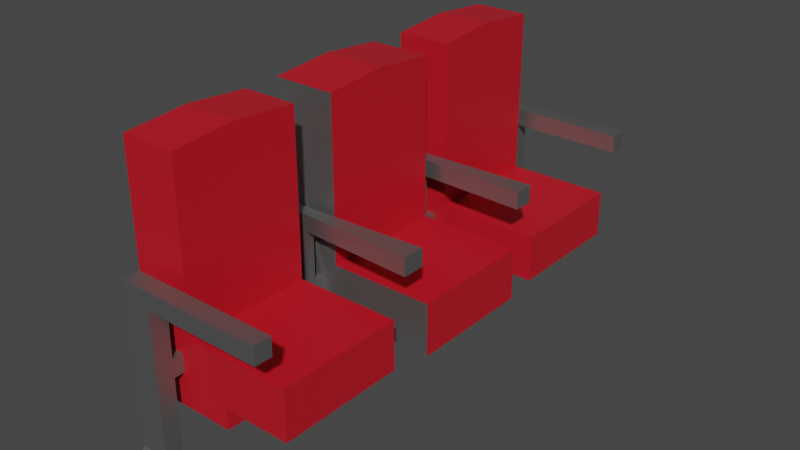 # Source: TheatreChair.blend  (saved by Blender 3.2.14; exported with 4.5.12 LTS)
import bpy
from mathutils import Matrix  # noqa: F401  (used for matrix-valued properties, if any)

bpy.ops.wm.read_factory_settings(use_empty=True)
scene = bpy.context.scene
scene.name = 'Scene'

# ---- collections
col_collection = bpy.data.collections.new('Collection'); scene.collection.children.link(col_collection)

# ---- materials (node trees are filled in below, after node groups)
mat_material_004 = bpy.data.materials.new('Material.004')
mat_material_004.alpha_threshold = 0.0
mat_material_004.use_transparent_shadow = False
mat_material_004.line_color = (0.0, 0.0, 0.0, 1.0)
mat_material_006 = bpy.data.materials.new('Material.006')
mat_material_006.use_transparent_shadow = False

# ---- material node trees
mat_material_004.use_nodes = True; mat_material_004.node_tree.nodes.clear()
_N = mat_material_004.node_tree.nodes; _L = mat_material_004.node_tree.links
n0 = _N.new('ShaderNodeOutputMaterial'); n0.name = 'Material Output'; n0.location = (300, 300)
n1 = _N.new('ShaderNodeBsdfPrincipled'); n1.name = 'Principled BSDF'; n1.location = (10, 300)
n1.distribution = 'GGX'
n1.subsurface_method = 'RANDOM_WALK_SKIN'
n1.inputs[0].default_value = (0.5271, 0.008023, 0.01938, 1.0)
n1.inputs[2].default_value = 0.4
n1.inputs[3].default_value = 1.45
n1.inputs[27].default_value = (0.0, 0.0, 0.0, 1.0)
n1.inputs[28].default_value = 1.0
_L.new(n1.outputs[0], n0.inputs[0])
n0.is_active_output = True
mat_material_006.use_nodes = True; mat_material_006.node_tree.nodes.clear()
_N = mat_material_006.node_tree.nodes; _L = mat_material_006.node_tree.links
n0 = _N.new('ShaderNodeBsdfPrincipled'); n0.name = 'Principled BSDF'; n0.location = (10, 300)
n0.distribution = 'GGX'
n0.subsurface_method = 'RANDOM_WALK_SKIN'
n0.inputs[0].default_value = (0.3506, 0.3506, 0.3506, 1.0)
n0.inputs[1].default_value = 0.9055
n0.inputs[3].default_value = 1.45
n0.inputs[27].default_value = (0.0, 0.0, 0.0, 1.0)
n0.inputs[28].default_value = 1.0
n1 = _N.new('ShaderNodeOutputMaterial'); n1.name = 'Material Output'; n1.location = (300, 300)
_L.new(n0.outputs[0], n1.inputs[0])
n1.is_active_output = True

# ---- world
world_world = bpy.data.worlds.new('World'); scene.world = world_world
world_world.use_nodes = True; world_world.node_tree.nodes.clear()
_N = world_world.node_tree.nodes; _L = world_world.node_tree.links
n0 = _N.new('ShaderNodeOutputWorld'); n0.name = 'World Output'; n0.location = (300, 300)
n1 = _N.new('ShaderNodeBackground'); n1.name = 'Background'; n1.location = (10, 300)
n1.inputs[0].default_value = (0.05088, 0.05088, 0.05088, 1.0)
_L.new(n1.outputs[0], n0.inputs[0])
n0.is_active_output = True
world_world.color = (0.05088, 0.05088, 0.05088)
world_world.use_sun_shadow = False
world_world.sun_shadow_jitter_overblur = 0.0

# ---- meshes
me_cube = bpy.data.meshes.new('Cube')
me_cube.from_pydata([(0.27, 0.54, 1.14), (0.27, 0.54, -0.84), (0.27, -0.54, 1.14), (0.27, -0.54, -0.84), (-0.27, 0.54, 1.14), (-0.27, 0.54, -0.84), (-0.27, -0.54, 1.14), (-0.27, -0.54, -0.84), (0.27, 0.0, 1.185), (-0.27, 0.0, 1.185), (0.1246, 0.5494, -0.3914), (-0.1246, -0.5494, -0.3914), (0.1246, -0.5494, -0.3914), (-0.1246, 0.5494, -0.3914), (0.1246, 0.5494, -0.5461), (0.1246, -0.5494, -0.5461), (-0.1246, 0.5494, -0.5461), (-0.1246, -0.5494, -0.5461), (1.159, 0.54, -0.246), (1.159, -0.54, -0.246), (1.159, 0.54, -0.6915), (1.159, -0.54, -0.6915), (-0.27, -0.54, -0.6915), (-0.27, -0.54, -0.246), (-0.27, 0.54, -0.246), (0.27, 0.54, -0.246), (0.27, -0.54, -0.246), (0.27, 0.54, -0.6915), (0.27, -0.54, -0.6915), (-0.27, 0.54, -0.6915), (0.1246, -0.6202, -0.5461), (-0.1246, -0.6202, -0.5461), (0.1246, -0.6202, -0.3914), (-0.1246, -0.6202, -0.3914), (0.1246, -0.6979, -0.5461), (0.1246, -0.6979, -0.3914), (-0.1246, -0.6979, -0.3914), (-0.1246, -0.6979, -0.5461), (-0.1246, -0.7367, -1.283), (-0.1246, -0.5814, -1.283), (0.1246, -0.5814, -1.283), (0.1246, -0.7367, -1.283), (0.1246, -0.6979, -1.21), (0.1246, -0.6202, -1.21), (-0.1246, -0.6979, -1.21), (-0.1246, -0.6202, -1.21), (0.1246, -2.025, -0.5461), (0.1246, -2.025, -0.3914), (-0.1246, -2.025, -0.3914), (-0.1246, -2.025, -0.5461), (0.1246, -2.224, -1.271), (-0.1246, -2.224, -1.271), (0.1246, -1.974, -1.271), (-0.1246, -1.974, -1.271), (0.1246, -2.025, -1.162), (-0.1246, -2.025, -1.162), (-0.1246, -2.173, -1.162), (0.1246, -2.173, -1.162), (-0.1246, 0.7414, -0.5461), (0.1246, 0.7414, -0.5461), (-0.1246, 0.7414, -0.3914), (0.1246, 0.7414, -0.3914), (0.1246, 0.6454, -0.5461), (0.1246, 0.6454, -0.3914), (-0.1246, 0.6454, -0.5461), (-0.1246, 0.6454, -0.3914), (-0.1246, 0.6454, -1.246), (-0.1246, 0.7414, -1.246), (0.1246, 0.7414, -1.246), (0.1246, 0.6454, -1.246), (-0.1246, 0.5878, -1.306), (-0.1246, 0.799, -1.306), (0.1246, 0.799, -1.306), (0.1246, 0.5878, -1.306), (-0.1246, 2.06, -0.5461), (-0.1246, 2.06, -0.3914), (0.1246, 2.06, -0.5461), (0.1246, 2.06, -0.3914), (-0.1246, 2.243, -1.301), (0.1246, 2.243, -1.301), (-0.1246, 2.024, -1.301), (0.1246, 2.024, -1.301), (-0.1246, 2.207, -1.18), (-0.1246, 2.06, -1.18), (0.1246, 2.06, -1.18), (0.1246, 2.207, -1.18), (-0.1246, 2.207, 0.2086), (-0.1246, -2.173, 0.2086), (-0.1246, 2.06, 0.2086), (-0.1246, -2.025, 0.2086), (-0.1246, -0.6202, 0.2086), (-0.1246, -0.6979, 0.2086), (-0.1246, 0.6454, 0.2086), (-0.1246, 0.7414, 0.2086), (0.1246, -2.025, 0.05861), (0.1246, -2.173, 0.05861), (0.1246, 2.207, 0.05861), (0.1246, 2.06, 0.05861), (1.125, -2.025, 0.2086), (1.125, -2.173, 0.2086), (1.125, 2.207, 0.2086), (1.125, 2.06, 0.2086), (1.125, -2.025, 0.05861), (1.125, -2.173, 0.05861), (1.125, 2.207, 0.05861), (1.125, 2.06, 0.05861), (0.1246, -0.6202, 0.05861), (0.1246, -0.6979, 0.05861), (0.1246, 0.6454, 0.05861), (0.1246, 0.7414, 0.05861), (1.125, -0.562, 0.2086), (1.125, -0.7561, 0.2086), (1.125, 0.7774, 0.2086), (1.125, 0.6094, 0.2086), (1.125, 0.6094, 0.05861), (1.125, -0.7561, 0.05861), (1.125, 0.7774, 0.05861), (1.125, -0.562, 0.05861)], [], [(8, 9, 6, 2), (1, 27, 28, 3), (10, 13, 24, 4, 0, 25, 18, 20, 27, 1, 5, 29, 16, 14), (25, 0, 8, 2, 26), (0, 4, 9, 8), (65, 63, 108, 114, 113, 92), (15, 17, 22, 7, 3, 28, 21, 19, 26, 2, 6, 23, 11, 12), (22, 23, 6, 9, 4, 24, 29, 5, 7), (5, 1, 3, 7), (32, 33, 90, 110, 117, 106), (17, 11, 23, 22), (13, 16, 29, 24), (55, 54, 52, 53), (88, 101, 100, 86), (12, 11, 33, 32), (91, 111, 110, 90), (17, 15, 30, 31), (39, 40, 41, 38), (42, 44, 38, 41), (45, 43, 40, 39), (75, 77, 97, 105, 101, 88), (31, 30, 43, 45), (34, 37, 44, 42), (35, 36, 48, 47), (87, 56, 57, 95, 103, 99), (37, 34, 46, 49), (53, 52, 50, 51), (57, 56, 51, 50), (49, 46, 54, 55), (14, 16, 64, 62), (13, 10, 63, 65), (58, 59, 68, 67), (62, 64, 66, 69), (73, 70, 71, 72), (69, 66, 70, 73), (67, 68, 72, 71), (60, 61, 77, 75), (59, 58, 74, 76), (81, 80, 78, 79), (84, 83, 80, 81), (82, 85, 79, 78), (82, 86, 100, 104, 96, 85), (76, 74, 83, 84), (28, 27, 20, 21), (61, 109, 108, 63, 10, 14, 62, 69, 73, 72, 68, 59, 76, 84, 81, 79, 85, 96, 97, 77), (87, 99, 98, 89), (75, 88, 86, 82, 78, 80, 83, 74, 58, 67, 71, 70, 66, 64, 16, 13, 65, 92, 93, 60), (18, 19, 21, 20), (95, 57, 50, 52, 54, 46, 34, 42, 41, 40, 43, 30, 15, 12, 32, 106, 107, 35, 47, 94), (92, 113, 112, 93), (25, 26, 19, 18), (31, 45, 39, 38, 44, 37, 49, 55, 53, 51, 56, 87, 89, 48, 36, 91, 90, 33, 11, 17), (103, 102, 98, 99), (105, 104, 100, 101), (97, 96, 104, 105), (48, 89, 98, 102, 94, 47), (95, 94, 102, 103), (114, 116, 112, 113), (115, 117, 110, 111), (61, 60, 93, 112, 116, 109), (107, 106, 117, 115), (108, 109, 116, 114), (36, 35, 107, 115, 111, 91)])
me_cube.polygons.foreach_set('material_index', [0, 0, 1, 0, 0, 1, 1, 0, 0, 1, 1, 1, 1, 1, 1, 1, 1, 1, 1, 1, 1, 1, 1, 1, 1, 1, 1, 1, 1, 1, 1, 1, 1, 1, 1, 1, 1, 1, 1, 1, 1, 1, 1, 0, 1, 1, 1, 0, 1, 1, 0, 1, 1, 1, 1, 1, 1, 1, 1, 1, 1, 1, 1])
_uv = me_cube.uv_layers.new(name='UVMap')
_uv.uv.foreach_set('vector', [0.625, 0.625, 0.875, 0.625, 0.875, 0.75, 0.625, 0.75, 0.375, 0.5, 0.3937, 0.5, 0.3938, 0.75, 0.375, 0.75, 0.4316, 0.4327, 0.4316, 0.3173, 0.45, 0.25, 0.625, 0.25, 0.625, 0.5, 0.45, 0.5, 0.45, 0.5, 0.3937, 0.5, 0.3937, 0.5, 0.375, 0.5, 0.375, 0.25, 0.3937, 0.25, 0.4121, 0.3173, 0.4121, 0.4327, 0.45, 0.5, 0.625, 0.5, 0.625, 0.625, 0.625, 0.75, 0.45, 0.75, 0.625, 0.5, 0.875, 0.5, 0.875, 0.625, 0.625, 0.625, 0.4316, 0.3173, 0.4316, 0.4327, 0.4316, 0.4327, 0.4316, 0.4327, 0.4316, 0.4327, 0.4316, 0.3173, 0.4121, 0.8173, 0.4121, 0.9327, 0.3938, 1.0, 0.375, 1.0, 0.375, 0.75, 0.3938, 0.75, 0.3938, 0.75, 0.45, 0.75, 0.45, 0.75, 0.625, 0.75, 0.625, 1.0, 0.45, 1.0, 0.4316, 0.9327, 0.4316, 0.8173, 0.3938, 0.0, 0.45, 0.0, 0.625, 0.0, 0.625, 0.125, 0.625, 0.25, 0.45, 0.25, 0.3937, 0.25, 0.375, 0.25, 0.375, 0.0, 0.125, 0.5, 0.375, 0.5, 0.375, 0.75, 0.125, 0.75, 0.4316, 0.8173, 0.4316, 0.9327, 0.4316, 0.9327, 0.4316, 0.8173, 0.4316, 0.8173, 0.4316, 0.8173, 0.4121, 0.9327, 0.4316, 0.9327, 0.45, 1.0, 0.3938, 1.0, 0.4316, 0.3173, 0.4121, 0.3173, 0.3937, 0.25, 0.45, 0.25, 0.4121, 0.9327, 0.4121, 0.8173, 0.4121, 0.8173, 0.4121, 0.9327, 0.4316, 0.3173, 0.4316, 0.4327, 0.4316, 0.4327, 0.4316, 0.3173, 0.4316, 0.8173, 0.4316, 0.9327, 0.4316, 0.9327, 0.4316, 0.8173, 0.4316, 0.9327, 0.4316, 0.8173, 0.4316, 0.8173, 0.4316, 0.9327, 0.4121, 0.9327, 0.4121, 0.8173, 0.4121, 0.8173, 0.4121, 0.9327, 0.4121, 0.9327, 0.4121, 0.8173, 0.4121, 0.8173, 0.4121, 0.9327, 0.4121, 0.8173, 0.4121, 0.9327, 0.4121, 0.9327, 0.4121, 0.8173, 0.4121, 0.9327, 0.4121, 0.8173, 0.4121, 0.8173, 0.4121, 0.9327, 0.4316, 0.3173, 0.4316, 0.4327, 0.4316, 0.4327, 0.4316, 0.4327, 0.4316, 0.4327, 0.4316, 0.3173, 0.4121, 0.9327, 0.4121, 0.8173, 0.4121, 0.8173, 0.4121, 0.9327, 0.4121, 0.8173, 0.4121, 0.9327, 0.4121, 0.9327, 0.4121, 0.8173, 0.4316, 0.8173, 0.4316, 0.9327, 0.4316, 0.9327, 0.4316, 0.8173, 0.4316, 0.9327, 0.4121, 0.9327, 0.4121, 0.8173, 0.4316, 0.8173, 0.4316, 0.8173, 0.4316, 0.8173, 0.4121, 0.9327, 0.4121, 0.8173, 0.4121, 0.8173, 0.4121, 0.9327, 0.4121, 0.9327, 0.4121, 0.8173, 0.4121, 0.8173, 0.4121, 0.9327, 0.4121, 0.8173, 0.4121, 0.9327, 0.4121, 0.9327, 0.4121, 0.8173, 0.4121, 0.9327, 0.4121, 0.8173, 0.4121, 0.8173, 0.4121, 0.9327, 0.4121, 0.4327, 0.4121, 0.3173, 0.4121, 0.3173, 0.4121, 0.4327, 0.4316, 0.3173, 0.4316, 0.4327, 0.4316, 0.4327, 0.4316, 0.3173, 0.4121, 0.3173, 0.4121, 0.4327, 0.4121, 0.4327, 0.4121, 0.3173, 0.4121, 0.4327, 0.4121, 0.3173, 0.4121, 0.3173, 0.4121, 0.4327, 0.4121, 0.4327, 0.4121, 0.3173, 0.4121, 0.3173, 0.4121, 0.4327, 0.4121, 0.4327, 0.4121, 0.3173, 0.4121, 0.3173, 0.4121, 0.4327, 0.4121, 0.3173, 0.4121, 0.4327, 0.4121, 0.4327, 0.4121, 0.3173, 0.4316, 0.3173, 0.4316, 0.4327, 0.4316, 0.4327, 0.4316, 0.3173, 0.4121, 0.4327, 0.4121, 0.3173, 0.4121, 0.3173, 0.4121, 0.4327, 0.4121, 0.4327, 0.4121, 0.3173, 0.4121, 0.3173, 0.4121, 0.4327, 0.4121, 0.4327, 0.4121, 0.3173, 0.4121, 0.3173, 0.4121, 0.4327, 0.4121, 0.3173, 0.4121, 0.4327, 0.4121, 0.4327, 0.4121, 0.3173, 0.4121, 0.3173, 0.4316, 0.3173, 0.4316, 0.4327, 0.4316, 0.4327, 0.4316, 0.4327, 0.4121, 0.4327, 0.4121, 0.4327, 0.4121, 0.3173, 0.4121, 0.3173, 0.4121, 0.4327, 0.3938, 0.75, 0.3937, 0.5, 0.3937, 0.5, 0.3938, 0.75, 0.4316, 0.4327, 0.4316, 0.4327, 0.4316, 0.4327, 0.4316, 0.4327, 0.4316, 0.4327, 0.4121, 0.4327, 0.4121, 0.4327, 0.4121, 0.4327, 0.4121, 0.4327, 0.4121, 0.4327, 0.4121, 0.4327, 0.4121, 0.4327, 0.4121, 0.4327, 0.4121, 0.4327, 0.4121, 0.4327, 0.4121, 0.4327, 0.4121, 0.4327, 0.4316, 0.4327, 0.4316, 0.4327, 0.4316, 0.4327, 0.4316, 0.9327, 0.4316, 0.8173, 0.4316, 0.8173, 0.4316, 0.9327, 0.4316, 0.3173, 0.4316, 0.3173, 0.4316, 0.3173, 0.4121, 0.3173, 0.4121, 0.3173, 0.4121, 0.3173, 0.4121, 0.3173, 0.4121, 0.3173, 0.4121, 0.3173, 0.4121, 0.3173, 0.4121, 0.3173, 0.4121, 0.3173, 0.4121, 0.3173, 0.4121, 0.3173, 0.4121, 0.3173, 0.4316, 0.3173, 0.4316, 0.3173, 0.4316, 0.3173, 0.4316, 0.3173, 0.4316, 0.3173, 0.45, 0.5, 0.45, 0.75, 0.3938, 0.75, 0.3937, 0.5, 0.4316, 0.8173, 0.4121, 0.8173, 0.4121, 0.8173, 0.4121, 0.8173, 0.4121, 0.8173, 0.4121, 0.8173, 0.4121, 0.8173, 0.4121, 0.8173, 0.4121, 0.8173, 0.4121, 0.8173, 0.4121, 0.8173, 0.4121, 0.8173, 0.4121, 0.8173, 0.4316, 0.8173, 0.4316, 0.8173, 0.4316, 0.8173, 0.4316, 0.8173, 0.4316, 0.8173, 0.4316, 0.8173, 0.4316, 0.8173, 0.4316, 0.3173, 0.4316, 0.4327, 0.4316, 0.4327, 0.4316, 0.3173, 0.45, 0.5, 0.45, 0.75, 0.45, 0.75, 0.45, 0.5, 0.4121, 0.9327, 0.4121, 0.9327, 0.4121, 0.9327, 0.4121, 0.9327, 0.4121, 0.9327, 0.4121, 0.9327, 0.4121, 0.9327, 0.4121, 0.9327, 0.4121, 0.9327, 0.4121, 0.9327, 0.4121, 0.9327, 0.4316, 0.9327, 0.4316, 0.9327, 0.4316, 0.9327, 0.4316, 0.9327, 0.4316, 0.9327, 0.4316, 0.9327, 0.4316, 0.9327, 0.4316, 0.9327, 0.4121, 0.9327, 0.4316, 0.8173, 0.4316, 0.8173, 0.4316, 0.8173, 0.4316, 0.8173, 0.4316, 0.4327, 0.4316, 0.4327, 0.4316, 0.4327, 0.4316, 0.4327, 0.4316, 0.4327, 0.4316, 0.4327, 0.4316, 0.4327, 0.4316, 0.4327, 0.4316, 0.9327, 0.4316, 0.9327, 0.4316, 0.8173, 0.4316, 0.8173, 0.4316, 0.8173, 0.4316, 0.8173, 0.4316, 0.8173, 0.4316, 0.8173, 0.4316, 0.8173, 0.4316, 0.8173, 0.4316, 0.4327, 0.4316, 0.4327, 0.4316, 0.4327, 0.4316, 0.4327, 0.4316, 0.8173, 0.4316, 0.8173, 0.4316, 0.8173, 0.4316, 0.8173, 0.4316, 0.4327, 0.4316, 0.3173, 0.4316, 0.3173, 0.4316, 0.4327, 0.4316, 0.4327, 0.4316, 0.4327, 0.4316, 0.8173, 0.4316, 0.8173, 0.4316, 0.8173, 0.4316, 0.8173, 0.4316, 0.4327, 0.4316, 0.4327, 0.4316, 0.4327, 0.4316, 0.4327, 0.4316, 0.9327, 0.4316, 0.8173, 0.4316, 0.8173, 0.4316, 0.8173, 0.4316, 0.8173, 0.4316, 0.9327])
me_cube.materials.append(mat_material_004)
me_cube.materials.append(mat_material_006)
me_cube.use_mirror_vertex_groups = False
me_cube.update()
me_cube_004 = bpy.data.meshes.new('Cube.004')
me_cube_004.from_pydata([(0.2186, 0.54, 1.14), (0.54, 0.54, -0.84), (0.2186, -0.54, 1.14), (0.54, -0.54, -0.84), (-0.2566, 0.54, 1.14), (-0.2566, 0.54, -0.84), (-0.2566, -0.54, 1.14), (-0.2566, -0.54, -0.84), (0.2186, 0.0, 1.185), (-0.2566, 0.0, 1.185), (0.2186, 0.54, -0.246), (0.2186, -0.54, -0.246), (0.54, 0.54, -0.6637), (0.54, -0.54, -0.6637), (1.112, 0.54, -0.246), (1.112, -0.54, -0.246), (1.112, 0.54, -0.6637), (1.112, -0.54, -0.6637)], [], [(8, 9, 6, 2), (1, 12, 13, 3), (9, 4, 5, 7, 6), (10, 0, 8, 2, 11), (13, 12, 16, 17), (0, 4, 9, 8), (6, 7, 3, 13, 17, 15, 11, 2), (10, 11, 15, 14), (5, 1, 3, 7), (5, 4, 0, 10, 14, 16, 12, 1), (14, 15, 17, 16)])
_uv = me_cube_004.uv_layers.new(name='UVMap')
_uv.uv.foreach_set('vector', [0.625, 0.625, 0.875, 0.625, 0.875, 0.75, 0.625, 0.75, 0.375, 0.5, 0.3973, 0.5, 0.3973, 0.75, 0.375, 0.75, 0.625, 0.125, 0.625, 0.25, 0.375, 0.25, 0.375, 0.0, 0.625, 0.0, 0.45, 0.5, 0.625, 0.5, 0.625, 0.625, 0.625, 0.75, 0.45, 0.75, 0.3973, 0.75, 0.3973, 0.5, 0.3973, 0.5, 0.3973, 0.75, 0.625, 0.5, 0.875, 0.5, 0.875, 0.625, 0.625, 0.625, 0.625, 1.0, 0.375, 1.0, 0.375, 0.75, 0.3973, 0.75, 0.3973, 0.75, 0.45, 0.75, 0.45, 0.75, 0.625, 0.75, 0.45, 0.5, 0.45, 0.75, 0.45, 0.75, 0.45, 0.5, 0.125, 0.5, 0.375, 0.5, 0.375, 0.75, 0.125, 0.75, 0.375, 0.25, 0.625, 0.25, 0.625, 0.5, 0.45, 0.5, 0.45, 0.5, 0.3973, 0.5, 0.3973, 0.5, 0.375, 0.5, 0.45, 0.5, 0.45, 0.75, 0.3973, 0.75, 0.3973, 0.5])
me_cube_004.materials.append(mat_material_004)
me_cube_004.use_mirror_vertex_groups = False
me_cube_004.update()
me_cube_005 = bpy.data.meshes.new('Cube.005')
me_cube_005.from_pydata([(0.2186, 0.54, 1.14), (0.54, 0.54, -0.84), (0.2186, -0.54, 1.14), (0.54, -0.54, -0.84), (-0.2566, 0.54, 1.14), (-0.2566, 0.54, -0.84), (-0.2566, -0.54, 1.14), (-0.2566, -0.54, -0.84), (0.2186, 0.0, 1.185), (-0.2566, 0.0, 1.185), (0.2186, 0.54, -0.2879), (0.2186, -0.54, -0.2879), (0.54, 0.54, -0.6877), (0.54, -0.54, -0.6877), (1.112, 0.54, -0.2879), (1.112, -0.54, -0.2879), (1.112, 0.54, -0.6877), (1.112, -0.54, -0.6877)], [], [(8, 9, 6, 2), (10, 0, 8, 2, 11), (7, 6, 9, 4, 5), (5, 1, 3, 7), (1, 12, 13, 3), (13, 12, 16, 17), (0, 4, 9, 8), (10, 11, 15, 14), (5, 4, 0, 10, 14, 16, 12, 1), (11, 2, 6, 7, 3, 13, 17, 15), (14, 15, 17, 16)])
_uv = me_cube_005.uv_layers.new(name='UVMap')
_uv.uv.foreach_set('vector', [0.625, 0.625, 0.875, 0.625, 0.875, 0.75, 0.625, 0.75, 0.4447, 0.5, 0.625, 0.5, 0.625, 0.625, 0.625, 0.75, 0.4447, 0.75, 0.375, 0.0, 0.625, 0.0, 0.625, 0.125, 0.625, 0.25, 0.375, 0.25, 0.125, 0.5, 0.375, 0.5, 0.375, 0.75, 0.125, 0.75, 0.375, 0.5, 0.3942, 0.5, 0.3942, 0.75, 0.375, 0.75, 0.3942, 0.75, 0.3942, 0.5, 0.3942, 0.5, 0.3942, 0.75, 0.625, 0.5, 0.875, 0.5, 0.875, 0.625, 0.625, 0.625, 0.4447, 0.5, 0.4447, 0.75, 0.4447, 0.75, 0.4447, 0.5, 0.375, 0.25, 0.625, 0.25, 0.625, 0.5, 0.4447, 0.5, 0.4447, 0.5, 0.3942, 0.5, 0.3942, 0.5, 0.375, 0.5, 0.4447, 0.75, 0.625, 0.75, 0.625, 1.0, 0.375, 1.0, 0.375, 0.75, 0.3942, 0.75, 0.3942, 0.75, 0.4447, 0.75, 0.4447, 0.5, 0.4447, 0.75, 0.3942, 0.75, 0.3942, 0.5])
me_cube_005.materials.append(mat_material_004)
me_cube_005.use_mirror_vertex_groups = False
me_cube_005.update()

# ---- objects
ob_cube = bpy.data.objects.new('Cube', me_cube)
ob_empty = bpy.data.objects.new('Empty', None)
ob_cube_001 = bpy.data.objects.new('Cube.001', me_cube_004)
ob_cube_002 = bpy.data.objects.new('Cube.002', me_cube_005)

# ---- transforms, parenting, visibility, modifiers, constraints
ob_cube.location = (0.0, 0.0, 0.0)
ob_cube.lock_rotations_4d = False
ob_cube.empty_display_type = 'ARROWS'
ob_cube.lineart.crease_threshold = 0.0
ob_empty.location = (0.0, 0.0, 0.0)
ob_empty.rotation_euler = (1.571, -0.0, 1.571)
ob_empty.empty_display_type = 'IMAGE'
ob_empty.empty_display_size = 5.0
ob_cube_001.location = (0.0, -1.395, 0.0)
ob_cube_001.lock_rotations_4d = False
ob_cube_001.empty_display_type = 'ARROWS'
ob_cube_001.lineart.crease_threshold = 0.0
ob_cube_002.location = (0.0, 1.4, 0.0)
ob_cube_002.lock_rotations_4d = False
ob_cube_002.empty_display_type = 'ARROWS'
ob_cube_002.lineart.crease_threshold = 0.0

# ---- collection membership
col_collection.objects.link(ob_cube)
col_collection.objects.link(ob_empty)
col_collection.objects.link(ob_cube_001)
col_collection.objects.link(ob_cube_002)

# ---- scene / render settings (as saved in the file)
scene.frame_start = 1; scene.frame_end = 250; scene.frame_set(1)
scene.render.engine = 'BLENDER_EEVEE_NEXT'
scene.cycles.sampling_pattern = 'TABULATED_SOBOL'
scene.cycles.use_light_tree = False
scene.view_settings.view_transform = 'Filmic'
bpy.context.view_layer.update()

# ---- added for rendering (the .blend has no active camera and no usable light): camera, sun
cam_auto = bpy.data.cameras.new('AutoCamera')
cam_auto.lens = 50.0
cam_auto.sensor_width = 36.0
cam_auto.clip_end = 1000.0
ob_auto_camera = bpy.data.objects.new('AutoCamera', cam_auto)
scene.collection.objects.link(ob_auto_camera)
ob_auto_camera.location = (5.35822, -5.88723, 3.87032)
ob_auto_camera.rotation_euler = (1.09748, -7.21219e-08, 0.694738)
scene.camera = ob_auto_camera
light_auto_sun = bpy.data.lights.new('AutoSun', 'SUN')
light_auto_sun.energy = 3.0
light_auto_sun.angle = 0.0523599
ob_auto_sun = bpy.data.objects.new('AutoSun', light_auto_sun)
scene.collection.objects.link(ob_auto_sun)
ob_auto_sun.rotation_euler = (0.872665, 0.174533, 0.523599)
bpy.context.view_layer.update()

